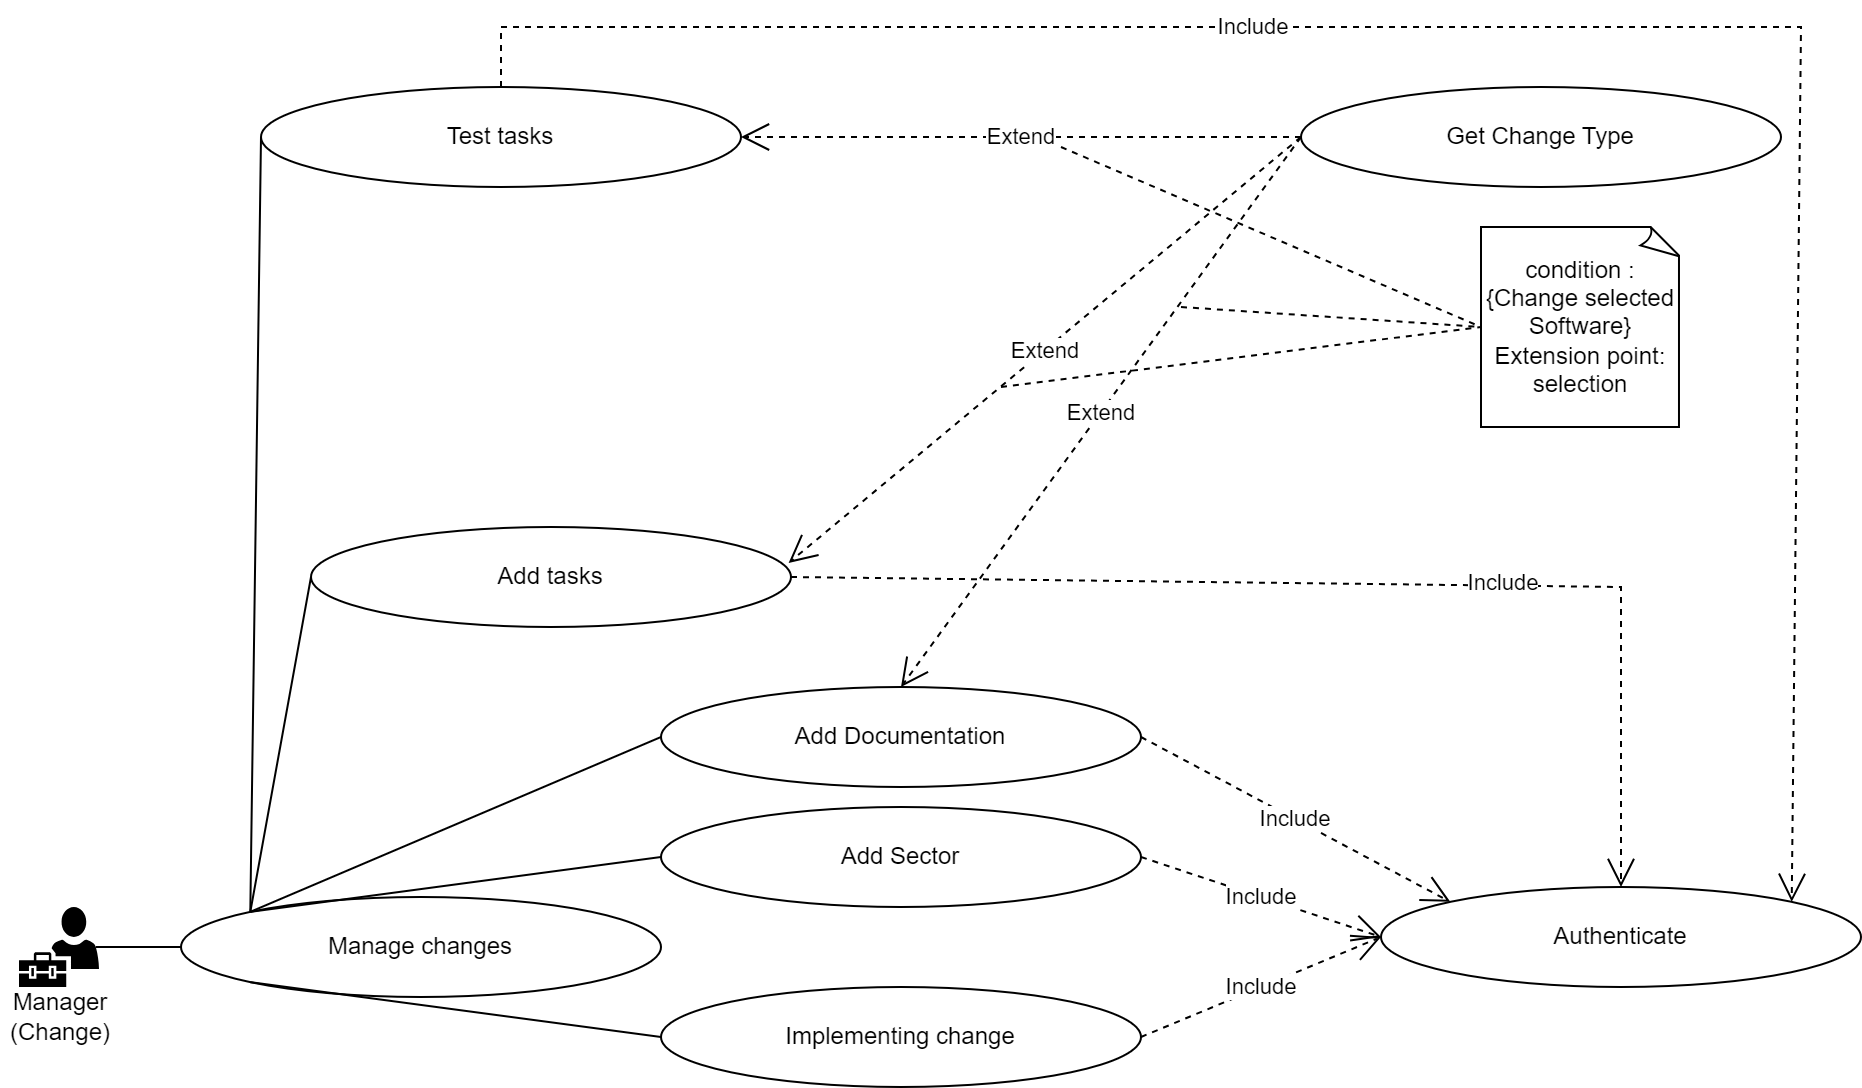

The diagram above was exported from draw.io. Its source (the exported page's mxGraphModel, read from the mxfile embedded in the PNG):
<mxGraphModel dx="1235" dy="1714" grid="1" gridSize="10" guides="1" tooltips="1" connect="1" arrows="1" fold="1" page="1" pageScale="1" pageWidth="850" pageHeight="1100" math="0" shadow="0">
  <root>
    <mxCell id="0" />
    <mxCell id="1" parent="0" />
    <mxCell id="AIyhHVRQRcBTdbYzzXI3-16" value="Manage changes" style="ellipse;whiteSpace=wrap;html=1;" parent="1" vertex="1">
      <mxGeometry x="120" y="315" width="240" height="50" as="geometry" />
    </mxCell>
    <mxCell id="AIyhHVRQRcBTdbYzzXI3-17" value="" style="endArrow=none;html=1;rounded=0;entryX=0;entryY=0.5;entryDx=0;entryDy=0;exitX=0.96;exitY=0.5;exitDx=0;exitDy=0;exitPerimeter=0;" parent="1" source="oYMbbRIehVRVS4V03t9j-62" target="AIyhHVRQRcBTdbYzzXI3-16" edge="1">
      <mxGeometry width="50" height="50" relative="1" as="geometry">
        <mxPoint x="79.75" y="340" as="sourcePoint" />
        <mxPoint x="220" y="270" as="targetPoint" />
      </mxGeometry>
    </mxCell>
    <mxCell id="oYMbbRIehVRVS4V03t9j-10" value="Authenticate" style="ellipse;whiteSpace=wrap;html=1;" vertex="1" parent="1">
      <mxGeometry x="720" y="310" width="240" height="50" as="geometry" />
    </mxCell>
    <mxCell id="oYMbbRIehVRVS4V03t9j-37" value="Add Sector" style="ellipse;whiteSpace=wrap;html=1;" vertex="1" parent="1">
      <mxGeometry x="360" y="270" width="240" height="50" as="geometry" />
    </mxCell>
    <mxCell id="oYMbbRIehVRVS4V03t9j-39" value="" style="endArrow=none;html=1;rounded=0;entryX=0;entryY=0.5;entryDx=0;entryDy=0;exitX=0;exitY=0;exitDx=0;exitDy=0;" edge="1" parent="1" source="AIyhHVRQRcBTdbYzzXI3-16" target="oYMbbRIehVRVS4V03t9j-37">
      <mxGeometry width="50" height="50" relative="1" as="geometry">
        <mxPoint x="160" y="330" as="sourcePoint" />
        <mxPoint x="140" y="350" as="targetPoint" />
      </mxGeometry>
    </mxCell>
    <mxCell id="oYMbbRIehVRVS4V03t9j-40" value="Implementing change" style="ellipse;whiteSpace=wrap;html=1;" vertex="1" parent="1">
      <mxGeometry x="360" y="360" width="240" height="50" as="geometry" />
    </mxCell>
    <mxCell id="oYMbbRIehVRVS4V03t9j-41" value="" style="endArrow=none;html=1;rounded=0;entryX=0;entryY=0.5;entryDx=0;entryDy=0;exitX=0;exitY=1;exitDx=0;exitDy=0;" edge="1" parent="1" source="AIyhHVRQRcBTdbYzzXI3-16" target="oYMbbRIehVRVS4V03t9j-40">
      <mxGeometry width="50" height="50" relative="1" as="geometry">
        <mxPoint x="175" y="332" as="sourcePoint" />
        <mxPoint x="370" y="65" as="targetPoint" />
      </mxGeometry>
    </mxCell>
    <mxCell id="oYMbbRIehVRVS4V03t9j-62" value="" style="sketch=0;pointerEvents=1;shadow=0;dashed=0;html=1;strokeColor=none;labelPosition=center;verticalLabelPosition=bottom;verticalAlign=top;align=center;fillColor=#000000;shape=mxgraph.mscae.intune.user_management" vertex="1" parent="1">
      <mxGeometry x="39" y="320" width="40" height="40" as="geometry" />
    </mxCell>
    <mxCell id="oYMbbRIehVRVS4V03t9j-63" value="Manager (Change)" style="text;html=1;strokeColor=none;fillColor=none;align=center;verticalAlign=middle;whiteSpace=wrap;rounded=0;" vertex="1" parent="1">
      <mxGeometry x="30" y="360" width="60" height="30" as="geometry" />
    </mxCell>
    <mxCell id="oYMbbRIehVRVS4V03t9j-65" value="Add Documentation" style="ellipse;whiteSpace=wrap;html=1;" vertex="1" parent="1">
      <mxGeometry x="360" y="210" width="240" height="50" as="geometry" />
    </mxCell>
    <mxCell id="oYMbbRIehVRVS4V03t9j-66" value="Add tasks" style="ellipse;whiteSpace=wrap;html=1;" vertex="1" parent="1">
      <mxGeometry x="185" y="130" width="240" height="50" as="geometry" />
    </mxCell>
    <mxCell id="oYMbbRIehVRVS4V03t9j-67" value="Test tasks" style="ellipse;whiteSpace=wrap;html=1;" vertex="1" parent="1">
      <mxGeometry x="160" y="-90" width="240" height="50" as="geometry" />
    </mxCell>
    <mxCell id="oYMbbRIehVRVS4V03t9j-68" value="Get Change Type" style="ellipse;whiteSpace=wrap;html=1;" vertex="1" parent="1">
      <mxGeometry x="680" y="-90" width="240" height="50" as="geometry" />
    </mxCell>
    <mxCell id="oYMbbRIehVRVS4V03t9j-69" value="Include" style="endArrow=open;endSize=12;dashed=1;html=1;rounded=0;exitX=1;exitY=0.5;exitDx=0;exitDy=0;entryX=0;entryY=0.5;entryDx=0;entryDy=0;" edge="1" parent="1" source="oYMbbRIehVRVS4V03t9j-40" target="oYMbbRIehVRVS4V03t9j-10">
      <mxGeometry width="160" relative="1" as="geometry">
        <mxPoint x="590" y="160" as="sourcePoint" />
        <mxPoint x="750" y="160" as="targetPoint" />
      </mxGeometry>
    </mxCell>
    <mxCell id="oYMbbRIehVRVS4V03t9j-70" value="" style="endArrow=none;html=1;rounded=0;entryX=0;entryY=0.5;entryDx=0;entryDy=0;exitX=0;exitY=0;exitDx=0;exitDy=0;" edge="1" parent="1" source="AIyhHVRQRcBTdbYzzXI3-16" target="oYMbbRIehVRVS4V03t9j-65">
      <mxGeometry width="50" height="50" relative="1" as="geometry">
        <mxPoint x="165" y="332" as="sourcePoint" />
        <mxPoint x="370" y="305" as="targetPoint" />
      </mxGeometry>
    </mxCell>
    <mxCell id="oYMbbRIehVRVS4V03t9j-71" value="" style="endArrow=none;html=1;rounded=0;entryX=0;entryY=0.5;entryDx=0;entryDy=0;exitX=0;exitY=0;exitDx=0;exitDy=0;" edge="1" parent="1" source="AIyhHVRQRcBTdbYzzXI3-16" target="oYMbbRIehVRVS4V03t9j-66">
      <mxGeometry width="50" height="50" relative="1" as="geometry">
        <mxPoint x="165" y="332" as="sourcePoint" />
        <mxPoint x="370" y="245" as="targetPoint" />
      </mxGeometry>
    </mxCell>
    <mxCell id="oYMbbRIehVRVS4V03t9j-72" value="" style="endArrow=none;html=1;rounded=0;entryX=0;entryY=0.5;entryDx=0;entryDy=0;exitX=0;exitY=0;exitDx=0;exitDy=0;" edge="1" parent="1" source="AIyhHVRQRcBTdbYzzXI3-16" target="oYMbbRIehVRVS4V03t9j-67">
      <mxGeometry width="50" height="50" relative="1" as="geometry">
        <mxPoint x="165" y="332" as="sourcePoint" />
        <mxPoint x="370" y="185" as="targetPoint" />
      </mxGeometry>
    </mxCell>
    <mxCell id="oYMbbRIehVRVS4V03t9j-73" value="Include" style="endArrow=open;endSize=12;dashed=1;html=1;rounded=0;exitX=1;exitY=0.5;exitDx=0;exitDy=0;entryX=0;entryY=0.5;entryDx=0;entryDy=0;" edge="1" parent="1" source="oYMbbRIehVRVS4V03t9j-37" target="oYMbbRIehVRVS4V03t9j-10">
      <mxGeometry width="160" relative="1" as="geometry">
        <mxPoint x="610" y="395" as="sourcePoint" />
        <mxPoint x="730" y="350" as="targetPoint" />
      </mxGeometry>
    </mxCell>
    <mxCell id="oYMbbRIehVRVS4V03t9j-74" value="Include" style="endArrow=open;endSize=12;dashed=1;html=1;rounded=0;exitX=1;exitY=0.5;exitDx=0;exitDy=0;entryX=0;entryY=0;entryDx=0;entryDy=0;" edge="1" parent="1" source="oYMbbRIehVRVS4V03t9j-65" target="oYMbbRIehVRVS4V03t9j-10">
      <mxGeometry width="160" relative="1" as="geometry">
        <mxPoint x="610" y="305" as="sourcePoint" />
        <mxPoint x="730" y="350" as="targetPoint" />
      </mxGeometry>
    </mxCell>
    <mxCell id="oYMbbRIehVRVS4V03t9j-75" value="Include" style="endArrow=open;endSize=12;dashed=1;html=1;rounded=0;exitX=1;exitY=0.5;exitDx=0;exitDy=0;entryX=0.5;entryY=0;entryDx=0;entryDy=0;" edge="1" parent="1" source="oYMbbRIehVRVS4V03t9j-66" target="oYMbbRIehVRVS4V03t9j-10">
      <mxGeometry x="0.2613" y="1" width="160" relative="1" as="geometry">
        <mxPoint x="610" y="245" as="sourcePoint" />
        <mxPoint x="765" y="332" as="targetPoint" />
        <Array as="points">
          <mxPoint x="840" y="160" />
        </Array>
        <mxPoint as="offset" />
      </mxGeometry>
    </mxCell>
    <mxCell id="oYMbbRIehVRVS4V03t9j-76" value="Include" style="endArrow=open;endSize=12;dashed=1;html=1;rounded=0;exitX=0.5;exitY=0;exitDx=0;exitDy=0;entryX=1;entryY=0;entryDx=0;entryDy=0;" edge="1" parent="1" source="oYMbbRIehVRVS4V03t9j-67" target="oYMbbRIehVRVS4V03t9j-10">
      <mxGeometry x="-0.2741" width="160" relative="1" as="geometry">
        <mxPoint x="610" y="185" as="sourcePoint" />
        <mxPoint x="765" y="332" as="targetPoint" />
        <Array as="points">
          <mxPoint x="280" y="-120" />
          <mxPoint x="930" y="-120" />
        </Array>
        <mxPoint as="offset" />
      </mxGeometry>
    </mxCell>
    <mxCell id="oYMbbRIehVRVS4V03t9j-77" value="Extend" style="endArrow=open;endSize=12;dashed=1;html=1;rounded=0;exitX=0;exitY=0.5;exitDx=0;exitDy=0;entryX=0.995;entryY=0.36;entryDx=0;entryDy=0;entryPerimeter=0;" edge="1" parent="1" source="oYMbbRIehVRVS4V03t9j-68" target="oYMbbRIehVRVS4V03t9j-66">
      <mxGeometry width="160" relative="1" as="geometry">
        <mxPoint x="730" y="225" as="sourcePoint" />
        <mxPoint x="765" y="332" as="targetPoint" />
      </mxGeometry>
    </mxCell>
    <mxCell id="oYMbbRIehVRVS4V03t9j-78" value="Extend" style="endArrow=open;endSize=12;dashed=1;html=1;rounded=0;exitX=0;exitY=0.5;exitDx=0;exitDy=0;entryX=0.5;entryY=0;entryDx=0;entryDy=0;" edge="1" parent="1" source="oYMbbRIehVRVS4V03t9j-68" target="oYMbbRIehVRVS4V03t9j-65">
      <mxGeometry width="160" relative="1" as="geometry">
        <mxPoint x="670" y="95" as="sourcePoint" />
        <mxPoint x="439" y="178" as="targetPoint" />
      </mxGeometry>
    </mxCell>
    <mxCell id="oYMbbRIehVRVS4V03t9j-79" value="Extend" style="endArrow=open;endSize=12;dashed=1;html=1;rounded=0;exitX=0;exitY=0.5;exitDx=0;exitDy=0;entryX=1;entryY=0.5;entryDx=0;entryDy=0;" edge="1" parent="1" source="oYMbbRIehVRVS4V03t9j-68" target="oYMbbRIehVRVS4V03t9j-67">
      <mxGeometry width="160" relative="1" as="geometry">
        <mxPoint x="680" y="105" as="sourcePoint" />
        <mxPoint x="490" y="220" as="targetPoint" />
      </mxGeometry>
    </mxCell>
    <mxCell id="oYMbbRIehVRVS4V03t9j-80" value="condition : {Change selected Software} Extension point: selection" style="whiteSpace=wrap;html=1;shape=mxgraph.basic.document" vertex="1" parent="1">
      <mxGeometry x="770" y="-20" width="100" height="100" as="geometry" />
    </mxCell>
    <mxCell id="oYMbbRIehVRVS4V03t9j-81" value="" style="endArrow=none;dashed=1;html=1;rounded=0;entryX=0;entryY=0.5;entryDx=0;entryDy=0;entryPerimeter=0;" edge="1" parent="1" target="oYMbbRIehVRVS4V03t9j-80">
      <mxGeometry width="50" height="50" relative="1" as="geometry">
        <mxPoint x="620" y="20" as="sourcePoint" />
        <mxPoint x="570" y="-40" as="targetPoint" />
      </mxGeometry>
    </mxCell>
    <mxCell id="oYMbbRIehVRVS4V03t9j-82" value="" style="endArrow=none;dashed=1;html=1;rounded=0;entryX=0;entryY=0.5;entryDx=0;entryDy=0;entryPerimeter=0;" edge="1" parent="1" target="oYMbbRIehVRVS4V03t9j-80">
      <mxGeometry width="50" height="50" relative="1" as="geometry">
        <mxPoint x="530" y="60" as="sourcePoint" />
        <mxPoint x="800" y="20" as="targetPoint" />
      </mxGeometry>
    </mxCell>
    <mxCell id="oYMbbRIehVRVS4V03t9j-83" value="" style="endArrow=none;dashed=1;html=1;rounded=0;entryX=0;entryY=0.5;entryDx=0;entryDy=0;entryPerimeter=0;" edge="1" parent="1" target="oYMbbRIehVRVS4V03t9j-80">
      <mxGeometry width="50" height="50" relative="1" as="geometry">
        <mxPoint x="560" y="-60" as="sourcePoint" />
        <mxPoint x="760" y="50" as="targetPoint" />
      </mxGeometry>
    </mxCell>
  </root>
</mxGraphModel>